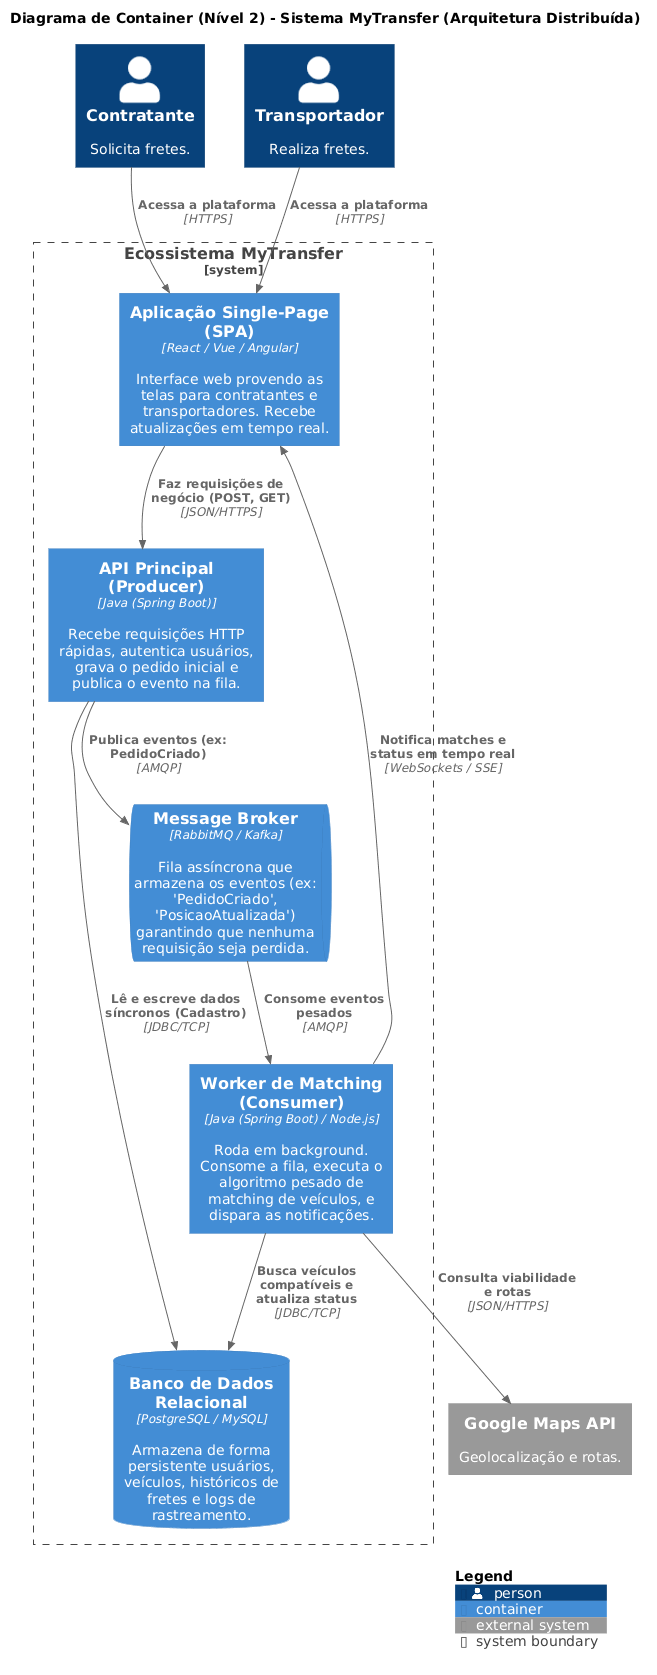

The diagram above was rendered by PlantUML. Its source (embedded in the PNG):
@startuml
!include https://raw.githubusercontent.com/plantuml-stdlib/C4-PlantUML/master/C4_Container.puml

title Diagrama de Container (Nível 2) - Sistema MyTransfer (Arquitetura Distribuída)

Person(contratante, "Contratante", "Solicita fretes.")
Person(transportador, "Transportador", "Realiza fretes.")

System_Boundary(c1, "Ecossistema MyTransfer") {
    Container(spa, "Aplicação Single-Page (SPA)", "React / Vue / Angular", "Interface web provendo as telas para contratantes e transportadores. Recebe atualizações em tempo real.")
    
    Container(api, "API Principal (Producer)", "Java (Spring Boot)", "Recebe requisições HTTP rápidas, autentica usuários, grava o pedido inicial e publica o evento na fila.")
    
    ContainerQueue(broker, "Message Broker", "RabbitMQ / Kafka", "Fila assíncrona que armazena os eventos (ex: 'PedidoCriado', 'PosicaoAtualizada') garantindo que nenhuma requisição seja perdida.")
    
    Container(worker, "Worker de Matching (Consumer)", "Java (Spring Boot) / Node.js", "Roda em background. Consome a fila, executa o algoritmo pesado de matching de veículos, e dispara as notificações.")
    
    ContainerDb(db, "Banco de Dados Relacional", "PostgreSQL / MySQL", "Armazena de forma persistente usuários, veículos, históricos de fretes e logs de rastreamento.")
}

System_Ext(googleMaps, "Google Maps API", "Geolocalização e rotas.")

Rel(contratante, spa, "Acessa a plataforma", "HTTPS")
Rel(transportador, spa, "Acessa a plataforma", "HTTPS")

Rel(spa, api, "Faz requisições de negócio (POST, GET)", "JSON/HTTPS")
Rel(api, db, "Lê e escreve dados síncronos (Cadastro)", "JDBC/TCP")
Rel(api, broker, "Publica eventos (ex: PedidoCriado)", "AMQP")

Rel(broker, worker, "Consome eventos pesados", "AMQP")
Rel(worker, db, "Busca veículos compatíveis e atualiza status", "JDBC/TCP")
Rel(worker, googleMaps, "Consulta viabilidade e rotas", "JSON/HTTPS")
Rel(worker, spa, "Notifica matches e status em tempo real", "WebSockets / SSE")

SHOW_LEGEND()
@enduml